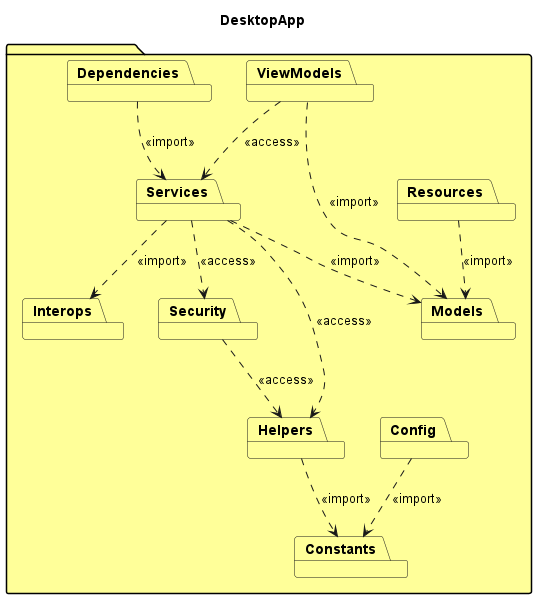

The diagram above was rendered by PlantUML. Its source (embedded in the PNG):
@startuml

package #FFFF99 {
    title DesktopApp

    package Dependencies #FFFF99
    package Config #FFFF99
    package Constants #FFFF99
    package Helpers #FFFF99
    package Interops #FFFF99
    package Models #FFFF99
    package Resources #FFFF99
    package Security #FFFF99
    package Services #FFFF99
    package ViewModels #FFFF99

    ' Relationships (chỉ dùng <<import>> và <<access>>)
    Config ..> Constants : <<import>>
    Services ..> Models : <<import>>
    Services ..> Helpers : <<access>>
    Services ..> Interops : <<import>>
    Services ..> Security : <<access>>
    ViewModels ..> Models : <<import>>
    ViewModels ..> Services : <<access>>
    Helpers ..> Constants : <<import>>
    Security ..> Helpers : <<access>>
    Dependencies ..> Services : <<import>>
    Resources ..> Models : <<import>>
}

@enduml